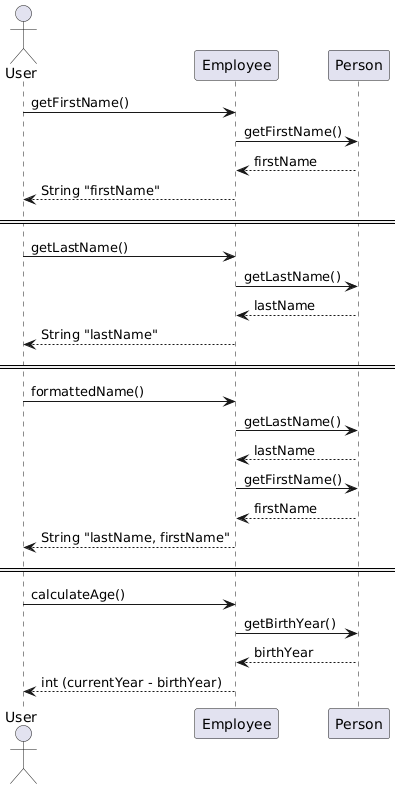

The diagram above was rendered by PlantUML. Its source (embedded in the PNG):
@startuml
actor User

User -> Employee : getFirstName()

Employee -> Person : getFirstName()

Person --> Employee : firstName

Employee --> User : String "firstName"

====

User -> Employee : getLastName()

Employee -> Person : getLastName()

Person --> Employee : lastName

Employee --> User : String "lastName"

====

User -> Employee : formattedName()

Employee -> Person : getLastName()

Person --> Employee : lastName

Employee -> Person : getFirstName()

Person --> Employee : firstName

Employee --> User : String "lastName, firstName"

====

User -> Employee : calculateAge()

Employee -> Person : getBirthYear()

Person --> Employee : birthYear

Employee --> User : int (currentYear - birthYear)
@enduml